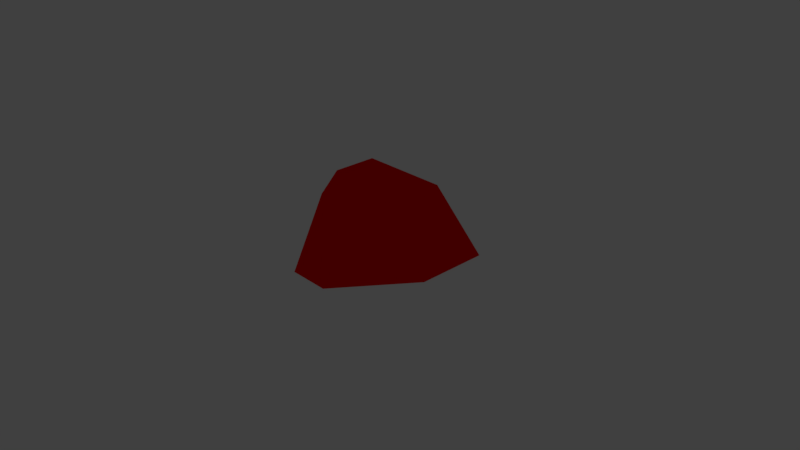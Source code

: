 # Source: hero.blend  (saved by Blender 2.79.0; exported with 4.5.12 LTS)
import bpy
from mathutils import Matrix  # noqa: F401  (used for matrix-valued properties, if any)

bpy.ops.wm.read_factory_settings(use_empty=True)
scene = bpy.context.scene
scene.name = 'Scene'

# ---- collections
col_collection_2 = bpy.data.collections.new('Collection 2'); scene.collection.children.link(col_collection_2)
col_collection_11 = bpy.data.collections.new('Collection 11'); scene.collection.children.link(col_collection_11)
col_collection_11.hide_render = True
col_collection_11.hide_viewport = True

# ---- materials (node trees are filled in below, after node groups)
mat_red = bpy.data.materials.new('red')
mat_red.alpha_threshold = 0.0
mat_red.use_transparent_shadow = False
mat_red.diffuse_color = (1.0, 0.002608, 0.0, 1.0)
mat_red.roughness = 0.5
mat_red.line_color = (0.0, 0.0, 0.0, 1.0)

# ---- material node trees

# ---- world
world_world = bpy.data.worlds.new('World'); scene.world = world_world
world_world.color = (0.05088, 0.05088, 0.05088)
world_world.use_sun_shadow = False
world_world.sun_shadow_jitter_overblur = 0.0
world_world.cycles.sampling_method = 'MANUAL'

# ---- cameras
cam_camera = bpy.data.cameras.new('Camera')
cam_camera.clip_end = 100.0
cam_camera.lens = 35.0
cam_camera.sensor_width = 32.0
cam_camera.sensor_height = 18.0
cam_camera.ortho_scale = 7.314
cam_camera.dof.focus_distance = 0.0
cam_camera.dof.aperture_fstop = 128.0

# ---- lights
light_lamp = bpy.data.lights.new('Lamp', 'POINT')
light_lamp.transmission_factor = 0.0
light_lamp.cutoff_distance = 30.0
light_lamp.energy = 100.0
light_lamp.shadow_buffer_clip_start = 1.001
light_lamp.shadow_soft_size = 0.1
light_lamp.shadow_maximum_resolution = 0.006
light_lamp.use_absolute_resolution = True

# ---- meshes
me_plane_001 = bpy.data.meshes.new('Plane.001')
me_plane_001.from_pydata([(-1.0, 0.002943, 0.0), (1.0, 0.002943, 0.0), (-1.0, 1.0, 0.0), (1.0, 1.0, 0.0), (-0.2817, -0.9866, 0.0), (0.2817, -0.9866, 0.0), (-0.6047, 0.003929, 0.9762), (0.6047, 0.003929, 0.9762), (-0.6047, 0.6069, 0.9762), (0.6047, 0.6069, 0.9762), (-0.1704, -0.5945, 0.9762), (0.1704, -0.5945, 0.9762)], [], [(0, 2, 3, 1), (1, 5, 4, 0), (6, 7, 9, 8), (7, 6, 10, 11), (1, 3, 9, 7), (2, 0, 6, 8), (0, 4, 10, 6), (3, 2, 8, 9), (5, 1, 7, 11), (4, 5, 11, 10)])
me_plane_001.materials.append(mat_red)
me_plane_001.use_remesh_preserve_volume = False
me_plane_001.use_remesh_preserve_attributes = False
me_plane_001.use_mirror_vertex_groups = False
me_plane_001.update()

# ---- objects
ob_gun = bpy.data.objects.new('gun', None)
ob_plane = bpy.data.objects.new('Plane', me_plane_001)
ob_lamp = bpy.data.objects.new('Lamp', light_lamp)
ob_camera = bpy.data.objects.new('Camera', cam_camera)

# ---- transforms, parenting, visibility, modifiers, constraints
ob_gun.location = (-0.002968, -1.159, 0.7396)
ob_gun.empty_image_offset = (0.0, 0.0)
ob_gun.lineart.crease_threshold = 0.0
ob_plane.location = (0.0, 0.0, 0.0)
ob_plane.lineart.crease_threshold = 0.0
ob_lamp.location = (4.076, 1.005, 5.904)
ob_lamp.rotation_euler = (0.6503, 0.05522, 1.866)
ob_lamp.lock_rotations_4d = False
ob_lamp.empty_display_type = 'ARROWS'
ob_lamp.color = (0.0, 0.0, 0.0, 0.0)
ob_lamp.lineart.crease_threshold = 0.0
ob_camera.location = (7.481, -6.508, 5.344)
ob_camera.rotation_euler = (1.109, 0.0, 0.8149)
ob_camera.lock_rotations_4d = False
ob_camera.empty_display_type = 'ARROWS'
ob_camera.color = (0.0, 0.0, 0.0, 0.0)
ob_camera.display_type = 'WIRE'
ob_camera.lineart.crease_threshold = 0.0

# ---- collection membership
col_collection_2.objects.link(ob_gun)
col_collection_2.objects.link(ob_plane)
col_collection_11.objects.link(ob_lamp)
col_collection_11.objects.link(ob_camera)

# ---- scene / render settings (as saved in the file)
scene.camera = ob_camera
scene.frame_start = 1; scene.frame_end = 250; scene.frame_set(0)
scene.render.engine = 'BLENDER_EEVEE_NEXT'
scene.render.resolution_percentage = 50
scene.render.dither_intensity = 0.0
scene.cycles.use_denoising = False
scene.cycles.samples = 128
scene.cycles.sampling_pattern = 'TABULATED_SOBOL'
scene.cycles.use_adaptive_sampling = False
scene.cycles.use_light_tree = False
scene.cycles.blur_glossy = 0.0
scene.cycles.sample_clamp_indirect = 0.0
scene.view_settings.view_transform = 'Standard'
bpy.context.view_layer.update()

